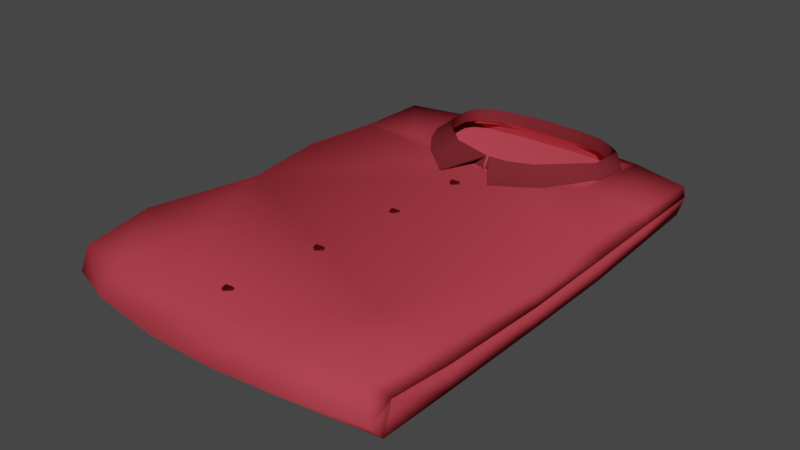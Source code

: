 # Source: shirt.blend  (saved by Blender 3.4.6; exported with 4.5.12 LTS)
import bpy
from mathutils import Matrix  # noqa: F401  (used for matrix-valued properties, if any)

bpy.ops.wm.read_factory_settings(use_empty=True)
scene = bpy.context.scene
scene.name = 'Scene'

# ---- collections
col_collection = bpy.data.collections.new('Collection'); scene.collection.children.link(col_collection)

# ---- materials (node trees are filled in below, after node groups)
mat_red_chamise = bpy.data.materials.new('red_chamise')
mat_red_chamise.use_transparent_shadow = False
mat_red_chamise.diffuse_color = (0.4692, 0.04963, 0.06756, 1.0)
mat_red_chamise.roughness = 1.0
mat_red_chamise_dark = bpy.data.materials.new('red_chamise-dark')
mat_red_chamise_dark.use_transparent_shadow = False
mat_red_chamise_dark.diffuse_color = (0.1789, 0.02171, 0.02877, 1.0)
mat_red_chamise_dark.roughness = 1.0
mat_dark_red_button = bpy.data.materials.new('dark-red-button')
mat_dark_red_button.use_transparent_shadow = False
mat_dark_red_button.diffuse_color = (0.0788, 0.00386, 0.002454, 1.0)
mat_dark_red_button.roughness = 0.69

# ---- material node trees
mat_red_chamise.use_nodes = True; mat_red_chamise.node_tree.nodes.clear()
_N = mat_red_chamise.node_tree.nodes; _L = mat_red_chamise.node_tree.links
n0 = _N.new('ShaderNodeBsdfPrincipled'); n0.name = 'Principled BSDF'; n0.location = (0, 300)
n0.distribution = 'GGX'
n0.subsurface_method = 'RANDOM_WALK_SKIN'
n0.inputs[0].default_value = (0.4692, 0.04963, 0.06756, 1.0)
n0.inputs[2].default_value = 1.0
n0.inputs[3].default_value = 1.0
n0.inputs[13].default_value = 0.0
n0.inputs[27].default_value = (0.0, 0.0, 0.0, 1.0)
n0.inputs[28].default_value = 1.0
n1 = _N.new('ShaderNodeOutputMaterial'); n1.name = 'Material Output'; n1.location = (280, 300)
_L.new(n0.outputs[0], n1.inputs[0])
n1.is_active_output = True
mat_red_chamise_dark.use_nodes = True; mat_red_chamise_dark.node_tree.nodes.clear()
_N = mat_red_chamise_dark.node_tree.nodes; _L = mat_red_chamise_dark.node_tree.links
n0 = _N.new('ShaderNodeBsdfPrincipled'); n0.name = 'Principled BSDF'; n0.location = (0, 300)
n0.distribution = 'GGX'
n0.subsurface_method = 'RANDOM_WALK_SKIN'
n0.inputs[0].default_value = (0.1789, 0.02171, 0.02877, 1.0)
n0.inputs[2].default_value = 1.0
n0.inputs[3].default_value = 1.0
n0.inputs[13].default_value = 0.0
n0.inputs[27].default_value = (0.0, 0.0, 0.0, 1.0)
n0.inputs[28].default_value = 1.0
n1 = _N.new('ShaderNodeOutputMaterial'); n1.name = 'Material Output'; n1.location = (280, 300)
_L.new(n0.outputs[0], n1.inputs[0])
n1.is_active_output = True
mat_dark_red_button.use_nodes = True; mat_dark_red_button.node_tree.nodes.clear()
_N = mat_dark_red_button.node_tree.nodes; _L = mat_dark_red_button.node_tree.links
n0 = _N.new('ShaderNodeBsdfPrincipled'); n0.name = 'Principled BSDF'; n0.location = (0, 300)
n0.distribution = 'GGX'
n0.subsurface_method = 'RANDOM_WALK_SKIN'
n0.inputs[0].default_value = (0.0788, 0.00386, 0.002454, 1.0)
n0.inputs[2].default_value = 0.69
n0.inputs[3].default_value = 1.0
n0.inputs[27].default_value = (0.0, 0.0, 0.0, 1.0)
n0.inputs[28].default_value = 1.0
n1 = _N.new('ShaderNodeOutputMaterial'); n1.name = 'Material Output'; n1.location = (280, 300)
_L.new(n0.outputs[0], n1.inputs[0])
n1.is_active_output = True

# ---- world
world_world = bpy.data.worlds.new('World'); scene.world = world_world
world_world.use_nodes = True; world_world.node_tree.nodes.clear()
_N = world_world.node_tree.nodes; _L = world_world.node_tree.links
n0 = _N.new('ShaderNodeOutputWorld'); n0.name = 'World Output'; n0.location = (300, 300)
n1 = _N.new('ShaderNodeBackground'); n1.name = 'Background'; n1.location = (10, 300)
n1.inputs[0].default_value = (0.05088, 0.05088, 0.05088, 1.0)
_L.new(n1.outputs[0], n0.inputs[0])
n0.is_active_output = True
world_world.color = (0.05088, 0.05088, 0.05088)
world_world.use_sun_shadow = False
world_world.sun_shadow_jitter_overblur = 0.0

# ---- meshes
me_chemise_cube = bpy.data.meshes.new('chemise_Cube')
me_chemise_cube.from_pydata([(11.72, -0.04338, -16.41), (11.88, 2.136, -16.67), (-12.45, 2.252, -16.62), (-12.28, -0.05422, -18.35), (12.0, 1.334, -16.92), (12.2, 1.556, -16.27), (-12.5, 1.631, -17.34), (-12.17, 1.599, -17.84), (7.5, 0.1657, -18.49), (2.5, 0.162, -18.5), (-2.342, 0.06966, -18.29), (-7.5, 0.1659, -18.5), (7.5, 2.205, -17.8), (2.496, 2.205, -18.2), (-2.336, 2.224, -18.08), (-7.5, 2.205, -17.8), (7.5, 1.423, -18.36), (2.5, 1.391, -18.36), (-2.5, 1.408, -18.37), (-7.5, 1.423, -18.37), (7.5, 1.552, -17.86), (2.5, 1.553, -18.29), (-2.5, 1.568, -18.29), (-7.5, 1.552, -17.86), (12.19, 0.2155, -10.76), (12.47, 0.1891, -4.366), (12.5, 0.1781, 2.768), (12.5, 0.2155, 10.9), (-11.94, 1.94, 15.14), (11.99, 3.191, 10.86), (12.5, 2.835, 2.619), (11.51, 2.843, -4.512), (12.01, 2.831, -10.71), (-12.14, 2.519, -10.57), (-12.42, 2.815, -4.526), (-11.61, 2.683, 2.082), (-12.31, 3.339, 11.02), (-11.94, 1.707, 15.25), (-12.41, 0.1449, 10.84), (-12.48, 0.1655, 2.758), (-11.72, -0.03677, -4.516), (-11.97, 0.08725, -10.58), (12.5, 1.76, -10.45), (12.5, 1.571, -4.451), (12.5, 1.458, 2.639), (12.5, 1.806, 10.92), (-11.99, 1.635, 15.17), (12.5, 1.974, 10.99), (12.5, 1.598, 2.677), (12.5, 1.732, -4.412), (12.5, 1.905, -10.41), (-12.5, 1.725, -10.43), (-12.5, 1.596, -4.429), (-12.5, 1.689, 2.684), (-12.5, 1.997, 10.99), (12.13, 1.641, 15.41), (-12.5, 1.832, 10.92), (-12.5, 1.526, 2.643), (-12.5, 1.45, -4.468), (-12.5, 1.592, -10.47), (7.5, 2.831, -10.48), (7.5, 3.351, 11.04), (12.1, 1.708, 15.51), (2.798, 2.831, -8.418), (12.05, 1.95, 15.38), (-2.5, 2.831, -8.75), (-11.76, 2.918, 16.19), (-7.5, 2.831, -10.48), (-7.5, 3.351, 11.04), (-11.81, 1.319, 16.86), (-12.15, 0.3591, 16.19), (12.42, 0.2104, 16.41), (12.26, 1.25, 17.27), (11.33, 3.045, 16.22), (7.399, 0.3536, 16.85), (7.549, 1.914, 18.85), (7.509, 3.748, 17.36), (2.575, 0.593, 17.25), (2.5, 1.439, 18.91), (2.529, 3.583, 17.14), (-2.755, 0.2189, 17.73), (-2.5, 1.439, 18.91), (-2.5, 3.66, 17.37), (-7.438, 0.4129, 16.94), (-7.369, 1.964, 18.66), (-7.422, 3.75, 17.04), (7.513, 2.02, 16.17), (7.518, 1.703, 16.37), (7.515, 1.544, 16.15), (2.5, 2.046, 16.33), (2.5, 1.95, 16.1), (-2.5, 2.087, 16.32), (-2.5, 1.986, 16.1), (-7.465, 2.039, 16.12), (-7.452, 1.726, 16.3), (-7.459, 1.566, 16.09), (3.606, 2.791, -9.733), (2.529, 2.484, -17.82), (-3.229, 2.806, -9.919), (-2.352, 2.497, -17.85), (-3.334, 2.805, -9.925), (-5.261, 2.763, -11.69), (2.411, 2.482, -17.84), (-0.06217, 2.479, -17.99), (1.817, 2.796, -9.039), (0.05889, 2.815, -8.905), (-6.323, 2.71, -13.24), (-6.524, 2.649, -15.6), (-6.032, 2.572, -16.64), (-4.631, 2.52, -17.42), (-2.535, 2.497, -17.84), (4.507, 2.514, -17.42), (5.907, 2.573, -16.64), (6.884, 2.651, -15.77), (6.9, 2.712, -12.98), (5.524, 2.764, -11.59), (0.08255, 0.1159, -18.4), (0.08369, 2.214, -18.14), (0.003645, 1.399, -18.36), (0.003635, 1.561, -18.29), (0.1529, 2.831, -8.584), (-0.08583, 0.4062, 17.49), (0.003642, 1.439, 18.91), (0.01834, 3.622, 17.26), (3.529, 3.659, -10.1), (2.456, 3.396, -18.08), (-3.162, 3.672, -10.29), (-2.287, 3.409, -18.11), (-3.264, 3.672, -10.3), (-5.131, 3.634, -12.05), (2.34, 3.395, -18.1), (-0.06217, 3.393, -18.24), (1.747, 3.663, -9.41), (0.05889, 3.68, -9.279), (-6.154, 3.589, -13.58), (-6.34, 3.537, -15.93), (-5.862, 3.471, -16.93), (-4.501, 3.428, -17.69), (-2.465, 3.409, -18.1), (4.377, 3.422, -17.69), (5.738, 3.472, -16.93), (6.7, 3.538, -16.09), (6.73, 3.591, -13.32), (5.394, 3.635, -11.95), (5.348, 2.835, -9.013), (2.755, 2.216, -18.16), (-4.234, 2.853, -8.608), (-2.523, 2.412, -18.32), (-4.997, 2.851, -9.307), (-6.345, 2.795, -11.14), (2.626, 2.214, -18.19), (-0.06217, 2.186, -18.4), (3.881, 2.842, -7.882), (-2.048, 2.866, -6.653), (-7.187, 2.721, -12.85), (-7.087, 2.636, -15.52), (-6.552, 2.525, -16.64), (-4.973, 2.449, -17.68), (-2.919, 2.412, -18.27), (4.929, 2.283, -17.78), (6.428, 2.526, -16.64), (7.447, 2.638, -15.69), (7.42, 2.723, -12.83), (6.447, 2.796, -10.85), (0.2785, 3.678, -9.292), (0.1833, 2.814, -8.912), (2.023, 2.864, -6.704), (3.561, 2.791, -9.784), (2.498, 2.484, -17.76), (-3.184, 2.806, -9.967), (-2.318, 2.497, -17.8), (-3.287, 2.805, -9.974), (-5.188, 2.763, -11.72), (2.381, 2.482, -17.78), (-0.05883, 2.479, -17.93), (1.795, 2.796, -9.1), (0.06061, 2.815, -8.967), (-6.237, 2.71, -13.25), (-6.434, 2.649, -15.58), (-5.949, 2.572, -16.6), (-4.567, 2.52, -17.37), (-2.499, 2.497, -17.79), (4.449, 2.514, -17.37), (5.831, 2.573, -16.6), (6.794, 2.651, -15.74), (6.81, 2.712, -12.99), (5.452, 2.764, -11.62), (3.484, 3.659, -10.15), (2.425, 3.396, -18.02), (-3.117, 3.672, -10.33), (-2.254, 3.409, -18.05), (-3.217, 3.672, -10.34), (-5.06, 3.634, -12.07), (2.311, 3.395, -18.04), (-0.05883, 3.393, -18.18), (1.726, 3.663, -9.465), (0.06061, 3.68, -9.337), (-6.069, 3.589, -13.58), (-6.253, 3.537, -15.89), (-5.781, 3.471, -16.89), (-4.439, 3.428, -17.63), (-2.429, 3.409, -18.04), (4.321, 3.422, -17.63), (5.664, 3.472, -16.89), (6.613, 3.538, -16.06), (6.643, 3.591, -13.32), (5.324, 3.635, -11.98), (0.2773, 3.678, -9.35), (0.1834, 2.814, -8.974), (0.08311, 2.214, -17.99), (-2.336, 2.632, -17.71), (2.512, 2.619, -17.67), (-12.41, 1.596, -4.283), (-12.41, 1.725, -10.28), (12.41, 1.905, -10.26), (12.41, 1.732, -4.266), (-12.33, 2.815, -4.38), (-12.06, 2.519, -10.42), (11.92, 2.831, -10.56), (11.43, 2.843, -4.365), (-7.448, 1.552, -17.72), (-2.483, 1.274, -18.14), (2.483, 1.259, -18.14), (7.448, 1.552, -17.72), (-7.448, 2.205, -17.65), (-2.32, 2.224, -17.93), (2.479, 2.205, -18.05), (7.448, 2.205, -17.65), (-12.41, 1.631, -17.19), (12.12, 1.556, -16.13), (-12.36, 2.252, -16.47), (11.8, 2.136, -16.52), (0.00361, 1.267, -18.14), (-6.293, 2.693, -16.41), (-6.277, 2.285, -16.63), (-4.502, 2.257, -17.62), (-4.518, 2.666, -17.39), (6.551, 2.619, -16.15), (6.518, 2.205, -16.31), (4.434, 2.619, -17.44), (4.401, 2.205, -17.71), (3.529, 3.577, -10.1), (2.456, 3.314, -18.08), (-3.162, 3.59, -10.29), (-2.287, 3.327, -18.11), (-3.264, 3.589, -10.3), (-5.131, 3.552, -12.05), (2.34, 3.313, -18.1), (-0.06217, 3.311, -18.24), (1.747, 3.581, -9.41), (0.05889, 3.598, -9.279), (-6.154, 3.507, -13.58), (-6.34, 3.455, -15.93), (-5.862, 3.389, -16.93), (-4.501, 3.346, -17.69), (-2.465, 3.327, -18.1), (4.377, 3.34, -17.69), (5.738, 3.39, -16.93), (6.7, 3.456, -16.09), (6.73, 3.509, -13.32), (5.394, 3.553, -11.95), (5.348, 2.753, -9.013), (2.755, 2.134, -18.16), (-4.234, 2.771, -8.608), (-2.523, 2.33, -18.32), (-4.997, 2.769, -9.307), (-6.345, 2.713, -11.14), (2.626, 2.132, -18.19), (-0.06217, 2.104, -18.4), (3.881, 2.76, -7.882), (-2.048, 2.784, -6.653), (-7.187, 2.639, -12.85), (-7.087, 2.554, -15.52), (-6.552, 2.443, -16.64), (-4.973, 2.367, -17.68), (-2.919, 2.33, -18.27), (4.929, 2.201, -17.78), (6.428, 2.444, -16.64), (7.447, 2.555, -15.69), (7.42, 2.641, -12.83), (6.447, 2.714, -10.85), (0.2785, 3.596, -9.292), (2.023, 2.782, -6.704), (-0.2048, 2.892, 0.1325), (0.1614, 3.009, 0.3809), (0.1915, 2.879, 0.5286), (-0.05312, 2.993, 0.8984), (-0.2048, 2.867, 0.9247), (-0.3564, 2.993, 0.8984), (-0.6011, 2.879, 0.5286), (-0.5709, 3.009, 0.3809), (-0.2048, 3.114, 7.303), (0.1614, 3.256, 7.538), (0.1915, 3.143, 7.698), (-0.05312, 3.294, 8.054), (-0.2048, 3.171, 8.093), (-0.3564, 3.294, 8.054), (-0.6011, 3.143, 7.698), (-0.5709, 3.256, 7.538), (-0.3262, 3.478, 14.57), (0.03994, 3.619, 14.8), (0.07011, 3.506, 14.96), (-0.1745, 3.657, 15.32), (-0.3262, 3.534, 15.36), (-0.4778, 3.657, 15.32), (-0.7225, 3.506, 14.96), (-0.6923, 3.619, 14.8), (0.03805, 2.837, -6.029), (0.4042, 2.962, -5.784), (0.4343, 2.837, -5.633), (0.1897, 2.962, -5.267), (0.03805, 2.837, -5.236), (-0.1136, 2.962, -5.267), (-0.3582, 2.837, -5.633), (-0.3281, 2.962, -5.784)], [], [(67, 15, 2, 33), (32, 50, 5, 1), (15, 23, 6, 2), (41, 59, 7, 3), (19, 11, 3, 7), (32, 1, 12, 60), (99, 103, 102, 97, 13, 117, 14), (89, 91, 94, 93, 86, 87), (1, 5, 20, 12), (12, 20, 21, 13), (117, 119, 22, 14), (14, 22, 23, 15), (4, 0, 8, 16), (16, 8, 9, 17), (118, 116, 10, 18), (18, 10, 11, 19), (52, 51, 6, 23, 22, 119, 21, 20, 5, 50, 49, 48, 47, 64, 86, 93, 28, 54, 53), (289, 290, 283), (63, 120, 65, 67, 33, 34, 35, 36, 68, 85, 82, 123, 79, 76, 61, 29, 30, 31, 32, 60), (72, 73, 76, 75), (73, 64, 47, 29), (0, 4, 42, 24), (24, 42, 43, 25), (25, 43, 44, 26), (26, 44, 45, 27), (71, 72, 75, 74), (70, 46, 56, 38), (29, 47, 48, 30), (30, 48, 49, 31), (31, 49, 50, 32), (2, 6, 51, 33), (33, 51, 52, 34), (34, 52, 53, 35), (35, 53, 54, 36), (73, 29, 61, 76), (38, 56, 57, 39), (39, 57, 58, 40), (40, 58, 59, 41), (69, 37, 46, 70), (66, 28, 37, 69), (284, 286, 285), (80, 83, 70, 38, 39, 40, 41, 3, 11, 10, 116, 9, 8, 0, 24, 25, 26, 27, 71, 74, 77, 121), (36, 54, 28, 66), (287, 288, 289), (72, 62, 64, 73), (90, 88, 55, 45, 44, 43, 42, 4, 16, 17, 118, 18, 19, 7, 59, 58, 57, 56, 46, 95, 92), (71, 55, 62, 72), (27, 45, 55, 71), (90, 92, 91, 89), (94, 37, 28, 93), (95, 46, 37, 94), (85, 68, 36, 66), (121, 122, 81, 80), (79, 123, 82, 85, 84, 81, 122, 78, 75, 76), (84, 69, 70, 83, 80, 81), (55, 88, 87, 62), (62, 87, 86, 64), (88, 90, 89, 87), (92, 95, 94, 91), (84, 85, 66, 69), (120, 63, 104, 165), (65, 98, 100, 101, 106, 107, 108, 109, 110, 99, 14, 15, 67), (60, 12, 13, 97, 111, 112, 113, 114, 115, 96, 63), (13, 21, 119, 117), (17, 9, 116, 118), (63, 96, 104), (65, 120, 105, 98), (226, 209, 232, 222), (217, 216, 212, 213), (230, 217, 213, 228), (219, 218, 214, 215), (225, 224, 220, 221), (209, 225, 221, 232), (227, 226, 222, 223), (231, 227, 223, 229), (224, 230, 228, 220), (218, 231, 229, 214), (209, 226, 211, 210, 225), (235, 236, 233, 234), (225, 210, 236, 235), (239, 240, 238, 237), (211, 226, 240, 239), (96, 115, 143, 124), (102, 103, 131, 130), (98, 105, 133, 126), (112, 111, 139, 140), (109, 108, 136, 137), (113, 112, 140, 141), (110, 109, 137, 138), (106, 101, 129, 134), (103, 99, 127, 131), (100, 98, 126, 128), (114, 113, 141, 142), (99, 110, 138, 127), (107, 106, 134, 135), (104, 96, 124, 132), (101, 100, 128, 129), (115, 114, 142, 143), (97, 102, 130, 125), (111, 97, 125, 139), (108, 107, 135, 136), (141, 161, 160, 140), (138, 158, 157, 137), (129, 149, 148, 128), (134, 154, 149, 129), (131, 151, 147, 127), (142, 162, 161, 141), (127, 147, 158, 138), (135, 155, 154, 134), (132, 152, 144, 124), (143, 163, 162, 142), (128, 148, 146, 126), (164, 166, 152, 132), (125, 145, 150, 130), (139, 159, 145, 125), (136, 156, 155, 135), (124, 144, 163, 143), (137, 157, 156, 136), (126, 146, 153, 133), (130, 150, 151, 131), (140, 160, 159, 139), (165, 104, 132, 164), (167, 187, 206, 186), (173, 193, 194, 174), (169, 189, 196, 176), (183, 203, 202, 182), (180, 200, 199, 179), (184, 204, 203, 183), (181, 201, 200, 180), (177, 197, 192, 172), (174, 194, 190, 170), (171, 191, 189, 169), (185, 205, 204, 184), (170, 190, 201, 181), (178, 198, 197, 177), (175, 195, 187, 167), (172, 192, 191, 171), (186, 206, 205, 185), (168, 188, 193, 173), (182, 202, 188, 168), (179, 199, 198, 178), (208, 207, 195, 175), (258, 257, 277, 278), (255, 254, 274, 275), (246, 245, 265, 266), (251, 246, 266, 271), (248, 244, 264, 268), (259, 258, 278, 279), (244, 255, 275, 264), (252, 251, 271, 272), (249, 241, 261, 269), (260, 259, 279, 280), (245, 243, 263, 265), (281, 249, 269, 282), (242, 247, 267, 262), (256, 242, 262, 276), (253, 252, 272, 273), (241, 260, 280, 261), (254, 253, 273, 274), (243, 250, 270, 263), (247, 248, 268, 267), (257, 256, 276, 277), (290, 284, 283), (285, 286, 287), (292, 294, 293), (286, 288, 287), (288, 290, 289), (290, 288, 286, 284), (295, 296, 297), (297, 298, 291), (283, 285, 287, 289), (283, 284, 285), (298, 292, 291), (293, 294, 295), (300, 302, 301), (294, 296, 295), (296, 298, 297), (298, 296, 294, 292), (303, 304, 305), (305, 306, 299), (291, 293, 295, 297), (291, 292, 293), (306, 300, 299), (301, 302, 303), (308, 310, 309), (302, 304, 303), (304, 306, 305), (306, 304, 302, 300), (311, 312, 313), (313, 314, 307), (299, 301, 303, 305), (299, 300, 301), (314, 308, 307), (309, 310, 311), (78, 122, 121, 77, 74, 75), (310, 312, 311), (312, 314, 313), (314, 312, 310, 308), (307, 309, 311, 313), (307, 308, 309)])
me_chemise_cube.polygons.foreach_set('use_smooth', [1, 1, 1, 1, 1, 1, 1, 1, 1, 1, 1, 1, 1, 1, 1, 1, 1, 0, 1, 1, 1, 1, 1, 1, 1, 1, 1, 1, 1, 1, 1, 1, 1, 1, 1, 1, 1, 1, 1, 1, 0, 1, 1, 0, 1, 1, 1, 1, 1, 1, 1, 1, 1, 1, 1, 1, 1, 1, 1, 1, 1, 1, 1, 1, 1, 1, 1, 1, 1, 1, 1, 1, 1, 1, 1, 1, 1, 1, 1, 1, 1, 1, 1, 1, 1, 1, 1, 1, 1, 1, 1, 1, 1, 1, 1, 1, 1, 1, 1, 1, 1, 1, 1, 1, 1, 1, 1, 1, 1, 1, 1, 1, 1, 1, 1, 1, 1, 1, 1, 1, 1, 1, 1, 1, 1, 1, 1, 1, 1, 1, 1, 1, 1, 1, 1, 1, 1, 1, 1, 1, 1, 1, 1, 1, 1, 1, 1, 1, 1, 1, 1, 1, 1, 1, 1, 1, 1, 1, 1, 1, 1, 1, 0, 0, 0, 0, 0, 0, 0, 0, 0, 0, 0, 0, 0, 0, 0, 0, 0, 0, 0, 0, 0, 0, 0, 0, 0, 0, 0, 0, 0, 0, 0, 0, 1, 0, 0, 0, 0, 0])
me_chemise_cube.polygons.foreach_set('material_index', [0, 0, 0, 0, 0, 0, 0, 0, 0, 0, 0, 0, 0, 0, 0, 0, 0, 2, 0, 0, 0, 0, 0, 0, 0, 0, 0, 0, 0, 0, 0, 0, 0, 0, 0, 0, 0, 0, 0, 0, 2, 0, 0, 2, 0, 0, 0, 0, 0, 0, 0, 0, 0, 0, 0, 0, 0, 0, 0, 0, 0, 0, 0, 0, 0, 0, 0, 0, 0, 0, 0, 0, 0, 0, 0, 0, 0, 0, 0, 0, 0, 0, 1, 1, 1, 1, 1, 1, 1, 1, 1, 1, 1, 1, 1, 1, 1, 1, 1, 1, 1, 1, 1, 1, 1, 1, 1, 1, 1, 1, 1, 1, 1, 1, 1, 1, 1, 1, 1, 1, 1, 1, 1, 1, 1, 1, 1, 1, 1, 1, 1, 1, 1, 1, 1, 1, 1, 1, 1, 1, 1, 1, 1, 1, 1, 1, 1, 1, 1, 1, 1, 1, 1, 1, 1, 1, 1, 1, 1, 1, 1, 1, 2, 2, 2, 2, 2, 2, 2, 2, 2, 2, 2, 2, 2, 2, 2, 2, 2, 2, 2, 2, 2, 2, 2, 2, 2, 2, 2, 2, 2, 2, 2, 2, 0, 2, 2, 2, 2, 2])
_uv = me_chemise_cube.uv_layers.new(name='UVMap')
_uv.uv.foreach_set('vector', [0.2, 0.7857, 0.2, 0.9812, 0.001993, 0.9497, 0.01443, 0.7879, 0.9802, 0.7917, 1.0, 0.7837, 0.988, 0.9404, 0.9753, 0.951, 0.2, 0.9812, 0.2, 0.9829, 0.0, 0.9689, 0.001993, 0.9497, 0.02103, 0.7883, 2.409e-07, 0.7853, 0.01311, 0.9823, 0.008981, 0.996, 0.2, 0.9964, 0.2, 1.0, 0.008981, 0.996, 0.01311, 0.9823, 0.9802, 0.7917, 0.9753, 0.951, 0.8, 0.9812, 0.8, 0.7857, 0.4059, 0.9827, 0.4975, 0.9863, 0.5964, 0.9824, 0.6012, 0.9817, 0.5999, 0.9918, 0.5033, 0.9903, 0.4066, 0.9887, 0.6, 0.06888, 0.4, 0.06902, 0.2019, 0.06958, 0.2014, 0.07442, 0.8005, 0.07303, 0.8007, 0.06768, 0.9753, 0.951, 0.988, 0.9404, 0.8, 0.9829, 0.8, 0.9812, 0.8, 0.9812, 0.8, 0.9829, 0.6, 0.9943, 0.5999, 0.9918, 0.5033, 0.9903, 0.5001, 0.9943, 0.4, 0.9944, 0.4066, 0.9887, 0.4066, 0.9887, 0.4, 0.9944, 0.2, 0.9829, 0.2, 0.9812, 0.9801, 0.9578, 0.9687, 0.9442, 0.8, 0.9997, 0.8, 0.9963, 0.8, 0.9963, 0.8, 0.9997, 0.6, 1.0, 0.6, 0.9963, 0.5001, 0.9963, 0.5033, 0.9972, 0.4063, 0.9944, 0.4, 0.9964, 0.4, 0.9964, 0.4063, 0.9944, 0.2, 1.0, 0.2, 0.9964, 0.0, 0.6238, 0.0, 0.7842, 0.0, 0.9689, 0.2, 0.9829, 0.4, 0.9944, 0.5001, 0.9943, 0.6, 0.9943, 0.8, 0.9829, 0.988, 0.9404, 1.0, 0.7837, 1.0, 0.6234, 1.0, 0.4338, 1.0, 0.2117, 0.9821, 0.09426, 0.8005, 0.07303, 0.2014, 0.07442, 0.02259, 0.1006, 0.0, 0.2117, 0.0, 0.4337, 0.476, 0.4913, 0.4772, 0.4952, 0.4918, 0.5019, 0.6119, 0.7305, 0.5061, 0.7349, 0.4, 0.7393, 0.2, 0.7857, 0.01443, 0.7879, 0.003191, 0.6264, 0.03559, 0.4498, 0.007746, 0.2109, 0.2, 0.2103, 0.2031, 0.04992, 0.4, 0.04099, 0.5007, 0.04409, 0.6012, 0.04717, 0.8004, 0.04129, 0.8, 0.2103, 0.9795, 0.2151, 1.0, 0.4354, 0.9603, 0.626, 0.9802, 0.7917, 0.8, 0.7857, 0.9906, 0.04376, 0.9533, 0.07176, 0.8004, 0.04129, 0.8019, 0.001439, 0.9533, 0.07176, 0.9821, 0.09426, 1.0, 0.2117, 0.9795, 0.2151, 0.9687, 0.9442, 0.9801, 0.9578, 1.0, 0.7848, 0.9876, 0.793, 0.9876, 0.793, 1.0, 0.7848, 1.0, 0.6244, 0.9987, 0.6221, 0.9987, 0.6221, 1.0, 0.6244, 1.0, 0.4349, 1.0, 0.4314, 1.0, 0.4314, 1.0, 0.4349, 1.0, 0.2134, 1.0, 0.2141, 0.9966, 0.06685, 0.9906, 0.04376, 0.8019, 0.001439, 0.7959, 0.05487, 0.01396, 0.07267, 0.02043, 0.09998, 0.0, 0.2135, 0.003741, 0.2156, 0.9795, 0.2151, 1.0, 0.2117, 1.0, 0.4338, 1.0, 0.4354, 1.0, 0.4354, 1.0, 0.4338, 1.0, 0.6234, 0.9603, 0.626, 0.9603, 0.626, 1.0, 0.6234, 1.0, 0.7837, 0.9802, 0.7917, 0.001993, 0.9497, 0.0, 0.9689, 0.0, 0.7842, 0.01443, 0.7879, 0.01443, 0.7879, 0.0, 0.7842, 0.0, 0.6238, 0.003191, 0.6264, 0.003191, 0.6264, 0.0, 0.6238, 0.0, 0.4337, 0.03559, 0.4498, 0.03559, 0.4498, 0.0, 0.4337, 0.0, 0.2117, 0.007746, 0.2109, 0.9533, 0.07176, 0.9795, 0.2151, 0.8, 0.2103, 0.8004, 0.04129, 0.003741, 0.2156, 0.0, 0.2135, 0.0, 0.4348, 0.0008637, 0.4317, 0.0008637, 0.4317, 0.0, 0.4348, 2.409e-07, 0.6248, 0.03127, 0.6261, 0.03127, 0.6261, 2.409e-07, 0.6248, 2.409e-07, 0.7853, 0.02103, 0.7883, 0.02764, 0.05478, 0.02239, 0.09783, 0.02043, 0.09998, 0.01396, 0.07267, 0.02973, 0.07266, 0.02259, 0.1006, 0.02239, 0.09783, 0.02764, 0.05478, 0.5065, 0.4952, 0.4979, 0.4814, 0.5077, 0.4913, 0.3898, 0.03145, 0.2025, 0.05264, 0.01396, 0.07267, 0.003741, 0.2156, 0.0008637, 0.4317, 0.03127, 0.6261, 0.02103, 0.7883, 0.008981, 0.996, 0.2, 1.0, 0.4063, 0.9944, 0.5033, 0.9972, 0.6, 1.0, 0.8, 0.9997, 0.9687, 0.9442, 0.9876, 0.793, 0.9987, 0.6221, 1.0, 0.4314, 1.0, 0.2141, 0.9966, 0.06685, 0.7959, 0.05487, 0.603, 0.04423, 0.4966, 0.03785, 0.007746, 0.2109, 0.0, 0.2117, 0.02259, 0.1006, 0.02973, 0.07266, 0.4918, 0.4807, 0.4857, 0.4814, 0.476, 0.4913, 0.9906, 0.04376, 0.9841, 0.0909, 0.9821, 0.09426, 0.9533, 0.07176, 0.6, 0.075, 0.8006, 0.07359, 0.9852, 0.09357, 1.0, 0.2134, 1.0, 0.4349, 1.0, 0.6244, 1.0, 0.7848, 0.9801, 0.9578, 0.8, 0.9963, 0.6, 0.9963, 0.5001, 0.9963, 0.4, 0.9964, 0.2, 0.9964, 0.01311, 0.9823, 2.409e-07, 0.7853, 2.409e-07, 0.6248, 0.0, 0.4348, 0.0, 0.2135, 0.02043, 0.09998, 0.2016, 0.07521, 0.4, 0.07512, 0.9966, 0.06685, 0.9852, 0.09357, 0.9841, 0.0909, 0.9906, 0.04376, 1.0, 0.2141, 1.0, 0.2134, 0.9852, 0.09357, 0.9966, 0.06685, 0.6, 0.075, 0.4, 0.07512, 0.4, 0.06902, 0.6, 0.06888, 0.2019, 0.06958, 0.02239, 0.09783, 0.02259, 0.1006, 0.2014, 0.07442, 0.2016, 0.07521, 0.02043, 0.09998, 0.02239, 0.09783, 0.2019, 0.06958, 0.2031, 0.04992, 0.2, 0.2103, 0.007746, 0.2109, 0.02973, 0.07266, 0.4966, 0.03785, 0.5001, 0.0, 0.4, 0.0, 0.3898, 0.03145, 0.6012, 0.04717, 0.5007, 0.04409, 0.4, 0.04099, 0.2031, 0.04992, 0.2052, 0.006556, 0.4, 0.0, 0.5001, 0.0, 0.6, 0.0, 0.8019, 0.001439, 0.8004, 0.04129, 0.2052, 0.006556, 0.02764, 0.05478, 0.01396, 0.07267, 0.2025, 0.05264, 0.3898, 0.03145, 0.4, 0.0, 0.9852, 0.09357, 0.8006, 0.07359, 0.8007, 0.06768, 0.9841, 0.0909, 0.9841, 0.0909, 0.8007, 0.06768, 0.8005, 0.07303, 0.9821, 0.09426, 0.8006, 0.07359, 0.6, 0.075, 0.6, 0.06888, 0.8007, 0.06768, 0.4, 0.07512, 0.2016, 0.07521, 0.2019, 0.06958, 0.4, 0.06902, 0.2052, 0.006556, 0.2031, 0.04992, 0.02973, 0.07266, 0.02764, 0.05478, 0.5061, 0.7349, 0.6119, 0.7305, 0.5727, 0.747, 0.5073, 0.7437, 0.4, 0.7393, 0.3708, 0.7706, 0.3666, 0.7707, 0.2896, 0.818, 0.2471, 0.8594, 0.2391, 0.9226, 0.2587, 0.9503, 0.3148, 0.9711, 0.3986, 0.9824, 0.4059, 0.9827, 0.4066, 0.9887, 0.2, 0.9812, 0.2, 0.7857, 0.8, 0.7857, 0.8, 0.9812, 0.5999, 0.9918, 0.6012, 0.9817, 0.6803, 0.971, 0.7363, 0.9503, 0.7753, 0.9271, 0.776, 0.8523, 0.7209, 0.8154, 0.6443, 0.7656, 0.6119, 0.7305, 0.5999, 0.9918, 0.6, 0.9943, 0.5001, 0.9943, 0.5033, 0.9903, 0.6, 0.9963, 0.6, 1.0, 0.5033, 0.9972, 0.5001, 0.9963, 0.6119, 0.7305, 0.6443, 0.7656, 0.5727, 0.747, 0.4, 0.7393, 0.5061, 0.7349, 0.5024, 0.7435, 0.3708, 0.7706, 0.5992, 0.9879, 0.5033, 0.9864, 0.5001, 0.9904, 0.5993, 0.9904, 0.01778, 0.784, 0.006615, 0.6225, 0.003446, 0.6199, 0.003446, 0.7803, 0.005425, 0.9458, 0.01778, 0.784, 0.003446, 0.7803, 0.003446, 0.9649, 0.9571, 0.6221, 0.9769, 0.7878, 0.9965, 0.7797, 0.9966, 0.6194, 0.4072, 0.9848, 0.2021, 0.9773, 0.2021, 0.979, 0.4007, 0.9905, 0.5033, 0.9864, 0.4072, 0.9848, 0.4007, 0.9905, 0.5001, 0.9904, 0.7979, 0.9773, 0.5992, 0.9879, 0.5993, 0.9904, 0.7979, 0.979, 0.9721, 0.9471, 0.7979, 0.9773, 0.7979, 0.979, 0.9846, 0.9365, 0.2021, 0.9773, 0.005425, 0.9458, 0.003446, 0.9649, 0.2021, 0.979, 0.9769, 0.7878, 0.9721, 0.9471, 0.9846, 0.9365, 0.9965, 0.7797, 0.5033, 0.9864, 0.5992, 0.9879, 0.6005, 0.9778, 0.4066, 0.9788, 0.4072, 0.9848, 0.3199, 0.9763, 0.3193, 0.9703, 0.2483, 0.944, 0.2489, 0.9501, 0.4072, 0.9848, 0.4066, 0.9788, 0.3193, 0.9703, 0.3199, 0.9763, 0.6774, 0.9715, 0.6761, 0.9789, 0.7607, 0.9413, 0.762, 0.9371, 0.6005, 0.9778, 0.5992, 0.9879, 0.6761, 0.9789, 0.6774, 0.9715, 0.6443, 0.7656, 0.7209, 0.8154, 0.7157, 0.825, 0.6412, 0.7755, 0.5964, 0.9824, 0.4975, 0.9863, 0.4975, 0.9931, 0.5936, 0.9893, 0.3708, 0.7706, 0.5024, 0.7435, 0.5024, 0.7535, 0.3735, 0.7805, 0.7363, 0.9503, 0.6803, 0.971, 0.6751, 0.9783, 0.7295, 0.9581, 0.3148, 0.9711, 0.2587, 0.9503, 0.2655, 0.9581, 0.32, 0.9783, 0.7753, 0.9271, 0.7363, 0.9503, 0.7295, 0.9581, 0.768, 0.9357, 0.3986, 0.9824, 0.3148, 0.9711, 0.32, 0.9783, 0.4014, 0.9893, 0.2471, 0.8594, 0.2896, 0.818, 0.2948, 0.8276, 0.2539, 0.8685, 0.4975, 0.9863, 0.4059, 0.9827, 0.4085, 0.9896, 0.4975, 0.9931, 0.3666, 0.7707, 0.3708, 0.7706, 0.3735, 0.7805, 0.3695, 0.7806, 0.776, 0.8523, 0.7753, 0.9271, 0.768, 0.9357, 0.7692, 0.8614, 0.4059, 0.9827, 0.3986, 0.9824, 0.4014, 0.9893, 0.4085, 0.9896, 0.2391, 0.9226, 0.2471, 0.8594, 0.2539, 0.8685, 0.2464, 0.9311, 0.5727, 0.747, 0.6443, 0.7656, 0.6412, 0.7755, 0.5699, 0.757, 0.2896, 0.818, 0.3666, 0.7707, 0.3695, 0.7806, 0.2948, 0.8276, 0.7209, 0.8154, 0.776, 0.8523, 0.7692, 0.8614, 0.7157, 0.825, 0.6012, 0.9817, 0.5964, 0.9824, 0.5936, 0.9893, 0.5982, 0.9886, 0.6803, 0.971, 0.6012, 0.9817, 0.5982, 0.9886, 0.6751, 0.9783, 0.2587, 0.9503, 0.2391, 0.9226, 0.2464, 0.9311, 0.2655, 0.9581, 0.768, 0.9357, 0.7979, 0.9248, 0.7571, 0.9503, 0.7295, 0.9581, 0.4014, 0.9893, 0.3833, 0.9938, 0.3011, 0.9781, 0.32, 0.9783, 0.2948, 0.8276, 0.2462, 0.8033, 0.3001, 0.7542, 0.3695, 0.7806, 0.2539, 0.8685, 0.2125, 0.8489, 0.2462, 0.8033, 0.2948, 0.8276, 0.4975, 0.9931, 0.4975, 0.9972, 0.3991, 0.9952, 0.4085, 0.9896, 0.7692, 0.8614, 0.7968, 0.8483, 0.7979, 0.9248, 0.768, 0.9357, 0.4085, 0.9896, 0.3991, 0.9952, 0.3833, 0.9938, 0.4014, 0.9893, 0.2464, 0.9311, 0.2165, 0.9202, 0.2125, 0.8489, 0.2539, 0.8685, 0.5699, 0.757, 0.6552, 0.7161, 0.7139, 0.7464, 0.6412, 0.7755, 0.7157, 0.825, 0.7579, 0.7954, 0.7968, 0.8483, 0.7692, 0.8614, 0.3695, 0.7806, 0.3001, 0.7542, 0.3306, 0.7355, 0.3735, 0.7805, 0.5111, 0.7538, 0.5809, 0.6846, 0.6552, 0.7161, 0.5699, 0.757, 0.5982, 0.9886, 0.6102, 0.9909, 0.605, 0.9916, 0.5936, 0.9893, 0.6751, 0.9783, 0.6972, 0.9807, 0.6102, 0.9909, 0.5982, 0.9886, 0.2655, 0.9581, 0.2379, 0.9503, 0.2165, 0.9202, 0.2464, 0.9311, 0.6412, 0.7755, 0.7139, 0.7464, 0.7579, 0.7954, 0.7157, 0.825, 0.32, 0.9783, 0.3011, 0.9781, 0.2379, 0.9503, 0.2655, 0.9581, 0.3735, 0.7805, 0.3306, 0.7355, 0.4181, 0.6833, 0.5024, 0.7535, 0.5936, 0.9893, 0.605, 0.9916, 0.4975, 0.9972, 0.4975, 0.9931, 0.7295, 0.9581, 0.7571, 0.9503, 0.6972, 0.9807, 0.6751, 0.9783, 0.5073, 0.7437, 0.5727, 0.747, 0.5699, 0.757, 0.5111, 0.7538, 0.6424, 0.767, 0.6394, 0.7767, 0.713, 0.8255, 0.7181, 0.8161, 0.5952, 0.9808, 0.5925, 0.9876, 0.4976, 0.9915, 0.4976, 0.9848, 0.3727, 0.7719, 0.3753, 0.7816, 0.5024, 0.755, 0.5024, 0.7451, 0.7332, 0.9492, 0.7265, 0.9569, 0.6728, 0.9768, 0.678, 0.9697, 0.3173, 0.9697, 0.3225, 0.9768, 0.2687, 0.9569, 0.262, 0.9492, 0.7718, 0.9263, 0.7645, 0.9348, 0.7265, 0.9569, 0.7332, 0.9492, 0.4001, 0.9809, 0.4028, 0.9877, 0.3225, 0.9768, 0.3173, 0.9697, 0.2505, 0.8595, 0.2572, 0.8685, 0.2976, 0.8281, 0.2925, 0.8186, 0.4976, 0.9848, 0.4976, 0.9915, 0.4099, 0.988, 0.4073, 0.9811, 0.3685, 0.772, 0.3713, 0.7818, 0.3753, 0.7816, 0.3727, 0.7719, 0.7724, 0.8525, 0.7657, 0.8615, 0.7645, 0.9348, 0.7718, 0.9263, 0.4073, 0.9811, 0.4099, 0.988, 0.4028, 0.9877, 0.4001, 0.9809, 0.2426, 0.9218, 0.2499, 0.9303, 0.2572, 0.8685, 0.2505, 0.8595, 0.5718, 0.7487, 0.569, 0.7584, 0.6394, 0.7767, 0.6424, 0.767, 0.2925, 0.8186, 0.2976, 0.8281, 0.3713, 0.7818, 0.3685, 0.772, 0.7181, 0.8161, 0.713, 0.8255, 0.7657, 0.8615, 0.7724, 0.8525, 0.5999, 0.9802, 0.597, 0.987, 0.5925, 0.9876, 0.5952, 0.9808, 0.678, 0.9697, 0.6728, 0.9768, 0.597, 0.987, 0.5999, 0.9802, 0.262, 0.9492, 0.2687, 0.9569, 0.2499, 0.9303, 0.2426, 0.9218, 0.5073, 0.7453, 0.5111, 0.7553, 0.569, 0.7584, 0.5718, 0.7487, 0.768, 0.9357, 0.7295, 0.9581, 0.7571, 0.9503, 0.7979, 0.9248, 0.4014, 0.9893, 0.32, 0.9783, 0.3011, 0.9781, 0.3833, 0.9938, 0.2948, 0.8276, 0.3695, 0.7806, 0.3001, 0.7542, 0.2462, 0.8033, 0.2539, 0.8685, 0.2948, 0.8276, 0.2462, 0.8033, 0.2125, 0.8489, 0.4975, 0.9931, 0.4085, 0.9896, 0.3991, 0.9952, 0.4975, 0.9972, 0.7692, 0.8614, 0.768, 0.9357, 0.7979, 0.9248, 0.7968, 0.8483, 0.4085, 0.9896, 0.4014, 0.9893, 0.3833, 0.9938, 0.3991, 0.9952, 0.2464, 0.9311, 0.2539, 0.8685, 0.2125, 0.8489, 0.2165, 0.9202, 0.5699, 0.757, 0.6412, 0.7755, 0.7139, 0.7464, 0.6552, 0.7161, 0.7157, 0.825, 0.7692, 0.8614, 0.7968, 0.8483, 0.7579, 0.7954, 0.3695, 0.7806, 0.3735, 0.7805, 0.3306, 0.7355, 0.3001, 0.7542, 0.5111, 0.7538, 0.5699, 0.757, 0.6552, 0.7161, 0.5809, 0.6846, 0.5982, 0.9886, 0.5936, 0.9893, 0.605, 0.9916, 0.6102, 0.9909, 0.6751, 0.9783, 0.5982, 0.9886, 0.6102, 0.9909, 0.6972, 0.9807, 0.2655, 0.9581, 0.2464, 0.9311, 0.2165, 0.9202, 0.2379, 0.9503, 0.6412, 0.7755, 0.7157, 0.825, 0.7579, 0.7954, 0.7139, 0.7464, 0.32, 0.9783, 0.2655, 0.9581, 0.2379, 0.9503, 0.3011, 0.9781, 0.3735, 0.7805, 0.5024, 0.7535, 0.4181, 0.6833, 0.3306, 0.7355, 0.5936, 0.9893, 0.4975, 0.9931, 0.4975, 0.9972, 0.605, 0.9916, 0.7295, 0.9581, 0.6751, 0.9783, 0.6972, 0.9807, 0.7571, 0.9503, 0.4772, 0.4952, 0.5065, 0.4952, 0.4918, 0.5019, 0.5077, 0.4913, 0.4979, 0.4814, 0.4918, 0.4807, 0.5065, 0.3039, 0.4979, 0.2901, 0.5077, 0.2996, 0.4979, 0.4814, 0.4857, 0.4814, 0.4918, 0.4807, 0.4857, 0.4814, 0.4772, 0.4952, 0.476, 0.4913, 0.4772, 0.4952, 0.4857, 0.4814, 0.4979, 0.4814, 0.5065, 0.4952, 0.4918, 0.289, 0.4857, 0.2901, 0.476, 0.2996, 0.476, 0.2996, 0.4772, 0.3039, 0.4918, 0.3102, 0.4918, 0.5019, 0.5077, 0.4913, 0.4918, 0.4807, 0.476, 0.4913, 0.4918, 0.5019, 0.5065, 0.4952, 0.5077, 0.4913, 0.4772, 0.3039, 0.5065, 0.3039, 0.4918, 0.3102, 0.5077, 0.2996, 0.4979, 0.2901, 0.4918, 0.289, 0.5016, 0.1097, 0.493, 0.09591, 0.5028, 0.1054, 0.4979, 0.2901, 0.4857, 0.2901, 0.4918, 0.289, 0.4857, 0.2901, 0.4772, 0.3039, 0.476, 0.2996, 0.4772, 0.3039, 0.4857, 0.2901, 0.4979, 0.2901, 0.5065, 0.3039, 0.487, 0.09486, 0.4809, 0.09591, 0.4711, 0.1054, 0.4711, 0.1054, 0.4723, 0.1097, 0.487, 0.116, 0.4918, 0.3102, 0.5077, 0.2996, 0.4918, 0.289, 0.476, 0.2996, 0.4918, 0.3102, 0.5065, 0.3039, 0.5077, 0.2996, 0.4723, 0.1097, 0.5016, 0.1097, 0.487, 0.116, 0.5028, 0.1054, 0.493, 0.09591, 0.487, 0.09486, 0.5162, 0.66, 0.5076, 0.6462, 0.5174, 0.656, 0.493, 0.09591, 0.4809, 0.09591, 0.487, 0.09486, 0.4809, 0.09591, 0.4723, 0.1097, 0.4711, 0.1054, 0.4723, 0.1097, 0.4809, 0.09591, 0.493, 0.09591, 0.5016, 0.1097, 0.5015, 0.6454, 0.4955, 0.6462, 0.4857, 0.656, 0.4857, 0.656, 0.4869, 0.66, 0.5015, 0.6666, 0.487, 0.116, 0.5028, 0.1054, 0.487, 0.09486, 0.4711, 0.1054, 0.487, 0.116, 0.5016, 0.1097, 0.5028, 0.1054, 0.4869, 0.66, 0.5162, 0.66, 0.5015, 0.6666, 0.5174, 0.656, 0.5076, 0.6462, 0.5015, 0.6454, 0.6, 0.0, 0.5001, 0.0, 0.4966, 0.03785, 0.603, 0.04423, 0.7959, 0.05487, 0.8019, 0.001439, 0.5076, 0.6462, 0.4955, 0.6462, 0.5015, 0.6454, 0.4955, 0.6462, 0.4869, 0.66, 0.4857, 0.656, 0.4869, 0.66, 0.4955, 0.6462, 0.5076, 0.6462, 0.5162, 0.66, 0.5015, 0.6666, 0.5174, 0.656, 0.5015, 0.6454, 0.4857, 0.656, 0.5015, 0.6666, 0.5162, 0.66, 0.5174, 0.656])
me_chemise_cube.materials.append(mat_red_chamise)
me_chemise_cube.materials.append(mat_red_chamise_dark)
me_chemise_cube.materials.append(mat_dark_red_button)
me_chemise_cube.update()
me_chemise_cube.normals_split_custom_set([tuple(v) for v in zip(*[iter([-0.038, 0.9974, -0.06159, -0.09298, 0.7885, -0.6079, -0.61, 0.7341, -0.2984, -0.616, 0.7871, -0.03183, 0.5, 0.8649, -0.04367, 0.8905, -0.4549, 0.0003577, 0.8091, -0.4544, -0.3727, 0.4794, 0.5694, -0.6678, -0.09298, 0.7885, -0.6079, -0.09291, -0.5831, -0.8071, -0.5214, -0.3802, -0.7639, -0.61, 0.7341, -0.2984, -0.5918, -0.8061, 0.002643, -0.7976, 0.6031, 0.01073, -0.6326, 0.5895, -0.5024, -0.5411, -0.5909, -0.5984, -0.01377, 0.7274, -0.686, -0.009764, -0.6508, -0.7592, -0.5411, -0.5909, -0.5984, -0.6326, 0.5895, -0.5024, 0.5, 0.8649, -0.04367, 0.4794, 0.5694, -0.6678, 0.1602, 0.6336, -0.7569, 0.02813, 0.9972, -0.06892, -0.0642, 0.3671, -0.928, -0.002767, 0.1947, -0.9808, 0.0733, 0.1975, -0.9776, 0.1579, 0.3914, -0.9066, 0.03907, 0.5393, -0.8412, -0.007706, 0.441, -0.8975, -0.03938, 0.5898, -0.8066, 0.0156, 0.2592, -0.9657, -0.007323, 0.2549, -0.9669, 0.09918, 0.2299, -0.9682, 0.09024, -0.8476, -0.5229, -0.06894, -0.862, -0.5022, -0.07611, 0.2326, -0.9696, 0.4794, 0.5694, -0.6678, 0.8091, -0.4544, -0.3727, 0.1335, -0.713, -0.6884, 0.1602, 0.6336, -0.7569, 0.1602, 0.6336, -0.7569, 0.1335, -0.713, -0.6884, 0.02943, -0.6548, -0.7552, 0.03907, 0.5393, -0.8412, -0.007706, 0.441, -0.8975, -0.007601, -0.6335, -0.7737, -0.03718, -0.6201, -0.7836, -0.03938, 0.5898, -0.8066, -0.03938, 0.5898, -0.8066, -0.03718, -0.6201, -0.7836, -0.09291, -0.5831, -0.8071, -0.09298, 0.7885, -0.6079, 0.6571, 0.5069, -0.5579, 0.5949, -0.7063, -0.3837, 0.132, -0.6795, -0.7217, 0.139, 0.6497, -0.7474, 0.139, 0.6497, -0.7474, 0.132, -0.6795, -0.7217, -0.003956, -0.6715, -0.741, -0.009669, 0.7229, -0.6909, -0.01529, 0.7025, -0.7115, -0.008381, -0.7024, -0.7117, -0.001691, -0.7249, -0.6888, 0.003452, 0.6965, -0.7176, 0.003452, 0.6965, -0.7176, -0.001691, -0.7249, -0.6888, -0.009764, -0.6508, -0.7592, -0.01377, 0.7274, -0.686, -0.8044, -0.5941, 0.002916, -0.7874, -0.6164, -0.007487, -0.5214, -0.3802, -0.7639, -0.09291, -0.5831, -0.8071, -0.03718, -0.6201, -0.7836, -0.007601, -0.6335, -0.7737, 0.02943, -0.6548, -0.7552, 0.1335, -0.713, -0.6884, 0.8091, -0.4544, -0.3727, 0.8905, -0.4549, 0.0003577, 0.8614, -0.5068, -0.03479, 0.7961, -0.6052, -3.995e-05, 0.8216, -0.5645, 0.07915, 0.9364, -0.2112, -0.2801, -0.06894, -0.862, -0.5022, 0.09024, -0.8476, -0.5229, -0.8541, -0.4863, -0.1846, -0.8084, -0.5872, 0.04202, -0.8394, -0.5435, 0.006546, -0.5823, -0.5489, -0.5997, -0.5823, -0.5489, -0.5997, -0.5823, -0.5489, -0.5997, 0.004585, 0.9995, -0.02988, 0.001599, 0.9997, -0.02421, -0.005863, 0.9997, -0.02574, -0.038, 0.9974, -0.06159, -0.616, 0.7871, -0.03183, -0.6067, 0.7949, 0.003191, -0.5274, 0.8496, -0.00838, -0.6313, 0.7756, 0.001708, -0.0185, 0.9988, -0.04529, -0.1155, 0.8936, 0.4338, 0.009302, 0.9022, 0.4312, 0.01029, 0.9067, 0.4217, -0.01429, 0.9155, 0.4021, 0.1029, 0.8955, 0.4331, 0.02823, 0.9987, -0.04327, 0.6025, 0.7979, 0.01703, 0.6167, 0.7867, -0.02858, 0.4687, 0.8833, -0.004007, 0.5, 0.8649, -0.04367, 0.02813, 0.9972, -0.06892, 0.7308, -0.0416, 0.6813, 0.5168, 0.7968, 0.313, 0.1029, 0.8955, 0.4331, 0.1402, -0.06156, 0.9882, 0.5168, 0.7968, 0.313, 0.9364, -0.2112, -0.2801, 0.8216, -0.5645, 0.07915, 0.6025, 0.7979, 0.01703, 0.5949, -0.7063, -0.3837, 0.6571, 0.5069, -0.5579, 0.7539, 0.6559, -0.03664, 0.65, -0.7595, -0.02642, 0.65, -0.7595, -0.02642, 0.7539, 0.6559, -0.03664, 0.7272, 0.6864, 0.006812, 0.689, -0.7247, -0.01082, 0.689, -0.7247, -0.01082, 0.7272, 0.6864, 0.006812, 0.7146, 0.6994, -0.01336, 0.7051, -0.7091, 0.0006392, 0.7051, -0.7091, 0.0006392, 0.7146, 0.6994, -0.01336, 0.6871, 0.7264, 0.01659, 0.725, -0.6883, 0.02278, 0.675, -0.6841, 0.2765, 0.7308, -0.0416, 0.6813, 0.1402, -0.06156, 0.9882, 0.01389, -0.9437, 0.3304, -0.6789, -0.6456, 0.3498, -0.7567, 0.6533, -0.02426, -0.7058, 0.7077, 0.03228, -0.7036, -0.7094, 0.04174, 0.6025, 0.7979, 0.01703, 0.8216, -0.5645, 0.07915, 0.7961, -0.6052, -3.995e-05, 0.6167, 0.7867, -0.02858, 0.6167, 0.7867, -0.02858, 0.7961, -0.6052, -3.995e-05, 0.8614, -0.5068, -0.03479, 0.4687, 0.8833, -0.004007, 0.4687, 0.8833, -0.004007, 0.8614, -0.5068, -0.03479, 0.8905, -0.4549, 0.0003577, 0.5, 0.8649, -0.04367, -0.61, 0.7341, -0.2984, -0.5214, -0.3802, -0.7639, -0.7874, -0.6164, -0.007487, -0.616, 0.7871, -0.03183, -0.616, 0.7871, -0.03183, -0.7874, -0.6164, -0.007487, -0.8044, -0.5941, 0.002916, -0.6067, 0.7949, 0.003191, -0.6067, 0.7949, 0.003191, -0.8044, -0.5941, 0.002916, -0.8394, -0.5435, 0.006546, -0.5274, 0.8496, -0.00838, -0.5274, 0.8496, -0.00838, -0.8394, -0.5435, 0.006546, -0.8084, -0.5872, 0.04202, -0.6313, 0.7756, 0.001708, 0.5168, 0.7968, 0.313, 0.6025, 0.7979, 0.01703, 0.02823, 0.9987, -0.04327, 0.1029, 0.8955, 0.4331, -0.7036, -0.7094, 0.04174, -0.7058, 0.7077, 0.03228, -0.7598, 0.6493, -0.03442, -0.6584, -0.7526, -0.00787, -0.6584, -0.7526, -0.00787, -0.7598, 0.6493, -0.03442, -0.8217, 0.5699, -0.003022, -0.536, -0.8441, -0.00953, -0.536, -0.8441, -0.00953, -0.8217, 0.5699, -0.003022, -0.7976, 0.6031, 0.01073, -0.5918, -0.8061, 0.002643, -0.6863, -0.05984, 0.7248, -0.7934, 0.3548, -0.4946, -0.7567, 0.6533, -0.02426, -0.6789, -0.6456, 0.3498, -0.639, 0.6776, 0.3642, -0.8541, -0.4863, -0.1846, -0.7934, 0.3548, -0.4946, -0.6863, -0.05984, 0.7248, 0.7608, 0.5572, 0.3327, 0.7608, 0.5572, 0.3327, 0.7608, 0.5572, 0.3327, -0.0151, -0.9214, 0.3883, -0.08085, -0.913, 0.3999, -0.6789, -0.6456, 0.3498, -0.7036, -0.7094, 0.04174, -0.6584, -0.7526, -0.00787, -0.536, -0.8441, -0.00953, -0.5918, -0.8061, 0.002643, -0.5411, -0.5909, -0.5984, -0.009764, -0.6508, -0.7592, -0.001691, -0.7249, -0.6888, -0.008381, -0.7024, -0.7117, -0.003956, -0.6715, -0.741, 0.132, -0.6795, -0.7217, 0.5949, -0.7063, -0.3837, 0.65, -0.7595, -0.02642, 0.689, -0.7247, -0.01082, 0.7051, -0.7091, 0.0006392, 0.725, -0.6883, 0.02278, 0.675, -0.6841, 0.2765, 0.01389, -0.9437, 0.3304, 0.03021, -0.9574, 0.2871, 0.06391, -0.9479, 0.312, -0.6313, 0.7756, 0.001708, -0.8084, -0.5872, 0.04202, -0.8541, -0.4863, -0.1846, -0.639, 0.6776, 0.3642, -0.5823, -0.5853, 0.5642, -0.5823, -0.5853, 0.5642, -0.5823, -0.5853, 0.5642, 0.7308, -0.0416, 0.6813, 0.759, 0.4652, -0.4556, 0.9364, -0.2112, -0.2801, 0.5168, 0.7968, 0.313, 0.03067, 0.9728, -0.2296, -0.003371, 0.9608, -0.2772, 0.7276, 0.6763, -0.115, 0.6871, 0.7264, 0.01659, 0.7146, 0.6994, -0.01336, 0.7272, 0.6864, 0.006812, 0.7539, 0.6559, -0.03664, 0.6571, 0.5069, -0.5579, 0.139, 0.6497, -0.7474, -0.009669, 0.7229, -0.6909, -0.01529, 0.7025, -0.7115, 0.003452, 0.6965, -0.7176, -0.01377, 0.7274, -0.686, -0.6326, 0.5895, -0.5024, -0.7976, 0.6031, 0.01073, -0.8217, 0.5699, -0.003022, -0.7598, 0.6493, -0.03442, -0.7058, 0.7077, 0.03228, -0.7567, 0.6533, -0.02426, 0.01587, 0.9515, -0.3072, -0.02528, 0.9698, -0.2424, 0.675, -0.6841, 0.2765, 0.7276, 0.6763, -0.115, 0.759, 0.4652, -0.4556, 0.7308, -0.0416, 0.6813, 0.725, -0.6883, 0.02278, 0.6871, 0.7264, 0.01659, 0.7276, 0.6763, -0.115, 0.675, -0.6841, 0.2765, 0.03067, 0.9728, -0.2296, -0.02528, 0.9698, -0.2424, -0.007323, 0.2549, -0.9669, 0.0156, 0.2592, -0.9657, 0.09918, 0.2299, -0.9682, -0.7934, 0.3548, -0.4946, -0.8541, -0.4863, -0.1846, 0.09024, -0.8476, -0.5229, 0.01587, 0.9515, -0.3072, -0.7567, 0.6533, -0.02426, -0.7934, 0.3548, -0.4946, 0.09918, 0.2299, -0.9682, -0.1155, 0.8936, 0.4338, -0.0185, 0.9988, -0.04529, -0.6313, 0.7756, 0.001708, -0.639, 0.6776, 0.3642, 0.06391, -0.9479, 0.312, 0.05666, -0.1456, 0.9877, -0.01402, -0.1141, 0.9934, -0.0151, -0.9214, 0.3883, -0.01429, 0.9155, 0.4021, 0.01029, 0.9067, 0.4217, 0.009302, 0.9022, 0.4312, -0.1155, 0.8936, 0.4338, -0.1904, -0.02147, 0.9815, -0.01402, -0.1141, 0.9934, 0.05666, -0.1456, 0.9877, 0.02799, -0.1833, 0.9827, 0.1402, -0.06156, 0.9882, 0.1029, 0.8955, 0.4331, -0.1904, -0.02147, 0.9815, -0.6863, -0.05984, 0.7248, -0.6789, -0.6456, 0.3498, -0.08085, -0.913, 0.3999, -0.0151, -0.9214, 0.3883, -0.01402, -0.1141, 0.9934, 0.7276, 0.6763, -0.115, -0.003371, 0.9608, -0.2772, -0.07611, 0.2326, -0.9696, 0.759, 0.4652, -0.4556, 0.759, 0.4652, -0.4556, -0.07611, 0.2326, -0.9696, -0.06894, -0.862, -0.5022, 0.9364, -0.2112, -0.2801, -0.003371, 0.9608, -0.2772, 0.03067, 0.9728, -0.2296, 0.0156, 0.2592, -0.9657, -0.07611, 0.2326, -0.9696, -0.02528, 0.9698, -0.2424, 0.01587, 0.9515, -0.3072, 0.09918, 0.2299, -0.9682, -0.007323, 0.2549, -0.9669, -0.1904, -0.02147, 0.9815, -0.1155, 0.8936, 0.4338, -0.639, 0.6776, 0.3642, -0.6863, -0.05984, 0.7248, 0.001599, 0.9997, -0.02421, 0.004585, 0.9995, -0.02988, 0.1167, 0.8743, 0.4712, 0.04536, 0.8831, 0.467, -0.005863, 0.9997, -0.02574, -0.1378, 0.8382, 0.5276, -0.2687, 0.8368, 0.477, -0.4858, 0.8172, 0.3101, -0.6146, 0.7747, 0.1486, -0.7058, 0.6891, -0.1641, -0.6105, 0.5702, -0.5496, -0.326, 0.52, -0.7895, -0.1514, 0.5278, -0.8358, -0.0642, 0.3671, -0.928, -0.03938, 0.5898, -0.8066, -0.09298, 0.7885, -0.6079, -0.038, 0.9974, -0.06159, 0.02813, 0.9972, -0.06892, 0.1602, 0.6336, -0.7569, 0.03907, 0.5393, -0.8412, 0.1579, 0.3914, -0.9066, 0.3289, 0.5145, -0.7919, 0.4819, 0.5622, -0.6721, 0.7157, 0.6216, -0.3182, 0.6071, 0.7739, 0.1802, 0.4554, 0.8302, 0.3214, 0.3133, 0.8799, 0.3573, 0.004585, 0.9995, -0.02988, 0.03907, 0.5393, -0.8412, 0.02943, -0.6548, -0.7552, -0.007601, -0.6335, -0.7737, -0.007706, 0.441, -0.8975, -0.009669, 0.7229, -0.6909, -0.003956, -0.6715, -0.741, -0.008381, -0.7024, -0.7117, -0.01529, 0.7025, -0.7115, 0.004585, 0.9995, -0.02988, 0.3133, 0.8799, 0.3573, 0.1167, 0.8743, 0.4712, -0.005863, 0.9997, -0.02574, 0.001599, 0.9997, -0.02421, -0.1297, 0.9054, 0.4043, -0.1378, 0.8382, 0.5276, -0.04424, -0.3644, 0.9302, 0.008108, -0.3862, 0.9224, 0.01101, -0.1608, 0.9869, -0.03336, -0.1138, 0.9929, 0.9701, -0.2427, 0.003596, 0.9775, -0.2095, 0.02557, 0.9775, -0.2095, 0.02557, 0.9714, -0.2374, 0.007155, 0.8136, -0.4483, 0.3704, 0.9701, -0.2427, 0.003596, 0.9714, -0.2374, 0.007155, 0.469, -0.537, 0.7011, -0.8052, -0.5916, -0.04049, -0.8596, -0.5104, 0.02306, -0.8458, -0.5335, 0.005561, -0.8052, -0.5916, -0.04049, 0.04778, -0.3665, 0.9292, 0.1038, -0.3568, 0.9284, 0.1023, -0.3499, 0.9312, 0.03995, -0.1819, 0.9825, 0.008108, -0.3862, 0.9224, 0.04778, -0.3665, 0.9292, 0.03995, -0.1819, 0.9825, 0.01101, -0.1608, 0.9869, -0.1844, 0.0439, 0.9819, -0.04424, -0.3644, 0.9302, -0.03336, -0.1138, 0.9929, -0.1807, 0.03872, 0.9828, -0.6086, -0.04123, 0.7924, -0.1844, 0.0439, 0.9819, -0.1807, 0.03872, 0.9828, -0.8529, -0.2973, 0.4292, 0.1038, -0.3568, 0.9284, 0.8136, -0.4483, 0.3704, 0.469, -0.537, 0.7011, 0.1023, -0.3499, 0.9312, -0.8596, -0.5104, 0.02306, -0.6086, -0.04123, 0.7924, -0.8529, -0.2973, 0.4292, -0.8458, -0.5335, 0.005561, 0.008108, -0.3862, 0.9224, -0.04424, -0.3644, 0.9302, -0.05982, -0.6027, 0.7957, 0.06476, -0.5348, 0.8425, 0.04778, -0.3665, 0.9292, 0.2589, -0.4609, 0.8488, 0.2993, -0.4541, 0.8392, 0.4338, -0.4243, 0.7949, 0.4338, -0.4243, 0.7949, 0.04778, -0.3665, 0.9292, 0.06476, -0.5348, 0.8425, 0.2993, -0.4541, 0.8392, 0.2589, -0.4609, 0.8488, -0.3438, -0.4841, 0.8046, -0.2801, -0.524, 0.8044, -0.4987, -0.3688, 0.7844, -0.4987, -0.3688, 0.7844, -0.05982, -0.6027, 0.7957, -0.04424, -0.3644, 0.9302, -0.2801, -0.524, 0.8044, -0.3438, -0.4841, 0.8046, 0.3133, 0.8799, 0.3573, 0.4554, 0.8302, 0.3214, 0.5735, 0.6501, 0.4985, 0.4041, 0.7207, 0.5633, 0.0733, 0.1975, -0.9776, -0.002767, 0.1947, -0.9808, 0.008027, -0.06483, -0.9979, 0.1248, -0.07347, -0.9895, -0.1378, 0.8382, 0.5276, -0.1297, 0.9054, 0.4043, -0.2425, 0.6895, 0.6825, -0.1934, 0.7312, 0.6542, 0.4819, 0.5622, -0.6721, 0.3289, 0.5145, -0.7919, 0.327, -0.02039, -0.9448, 0.5703, 0.03747, -0.8206, -0.326, 0.52, -0.7895, -0.6105, 0.5702, -0.5496, -0.6694, 0.09996, -0.7361, -0.3376, -0.01807, -0.9411, 0.7157, 0.6216, -0.3182, 0.4819, 0.5622, -0.6721, 0.5703, 0.03747, -0.8206, 0.8256, 0.2175, -0.5207, -0.1514, 0.5278, -0.8358, -0.326, 0.52, -0.7895, -0.3376, -0.01807, -0.9411, -0.1427, -0.02485, -0.9895, -0.6146, 0.7747, 0.1486, -0.4858, 0.8172, 0.3101, -0.5967, 0.6634, 0.4515, -0.7981, 0.5709, 0.1924, -0.002767, 0.1947, -0.9808, -0.0642, 0.3671, -0.928, -0.06488, -0.03972, -0.9971, 0.008027, -0.06483, -0.9979, -0.2687, 0.8368, 0.477, -0.1378, 0.8382, 0.5276, -0.1934, 0.7312, 0.6542, -0.3512, 0.7289, 0.5877, 0.6071, 0.7739, 0.1802, 0.7157, 0.6216, -0.3182, 0.8256, 0.2175, -0.5207, 0.8102, 0.5433, 0.2201, -0.0642, 0.3671, -0.928, -0.1514, 0.5278, -0.8358, -0.1427, -0.02485, -0.9895, -0.06488, -0.03972, -0.9971, -0.7058, 0.6891, -0.1641, -0.6146, 0.7747, 0.1486, -0.7981, 0.5709, 0.1924, -0.896, 0.3606, -0.2593, 0.1167, 0.8743, 0.4712, 0.3133, 0.8799, 0.3573, 0.4041, 0.7207, 0.5633, 0.187, 0.7476, 0.6372, -0.4858, 0.8172, 0.3101, -0.2687, 0.8368, 0.477, -0.3512, 0.7289, 0.5877, -0.5967, 0.6634, 0.4515, 0.4554, 0.8302, 0.3214, 0.6071, 0.7739, 0.1802, 0.8102, 0.5433, 0.2201, 0.5735, 0.6501, 0.4985, 0.1579, 0.3914, -0.9066, 0.0733, 0.1975, -0.9776, 0.1248, -0.07347, -0.9895, 0.1951, -0.06325, -0.9787, 0.3289, 0.5145, -0.7919, 0.1579, 0.3914, -0.9066, 0.1951, -0.06325, -0.9787, 0.327, -0.02039, -0.9448, -0.6105, 0.5702, -0.5496, -0.7058, 0.6891, -0.1641, -0.896, 0.3606, -0.2593, -0.6694, 0.09996, -0.7361, 0.8256, 0.2175, -0.5207, 0.7985, 0.5362, -0.2736, 0.6039, 0.227, -0.764, 0.5703, 0.03743, -0.8206, -0.1427, -0.02485, -0.9895, -0.1847, 0.1997, -0.9623, -0.4073, 0.1817, -0.895, -0.3376, -0.01809, -0.9411, -0.5967, 0.6634, 0.4515, -0.3994, 0.8797, 0.2582, -0.2967, 0.9109, 0.2867, -0.3512, 0.7289, 0.5877, -0.7981, 0.5709, 0.1924, -0.5717, 0.8073, 0.1463, -0.3994, 0.8797, 0.2582, -0.5967, 0.6634, 0.4515, 0.008032, -0.06484, -0.9979, 0.01776, 0.1373, -0.9904, -0.07633, 0.1972, -0.9774, -0.06488, -0.03969, -0.9971, 0.8102, 0.5433, 0.2201, 0.6334, 0.7518, 0.1833, 0.7985, 0.5362, -0.2736, 0.8256, 0.2175, -0.5207, -0.06488, -0.03969, -0.9971, -0.07633, 0.1972, -0.9774, -0.1847, 0.1997, -0.9623, -0.1427, -0.02485, -0.9895, -0.896, 0.3606, -0.2593, -0.7565, 0.6351, -0.156, -0.5717, 0.8073, 0.1463, -0.7981, 0.5709, 0.1924, 0.1869, 0.7476, 0.6372, 0.1547, 0.9422, 0.2972, 0.267, 0.922, 0.2804, 0.4041, 0.7207, 0.5632, 0.5735, 0.6501, 0.4985, 0.4043, 0.8706, 0.2805, 0.6334, 0.7518, 0.1833, 0.8102, 0.5433, 0.2201, -0.3512, 0.7289, 0.5877, -0.2967, 0.9109, 0.2867, -0.1918, 0.9413, 0.2779, -0.1933, 0.7312, 0.6542, 0.1009, 0.6743, 0.7315, 0.1161, 0.9558, 0.2702, 0.1547, 0.9422, 0.2972, 0.1869, 0.7476, 0.6372, 0.1951, -0.06327, -0.9787, 0.1863, 0.1322, -0.9736, 0.1404, 0.1157, -0.9833, 0.1248, -0.07348, -0.9895, 0.327, -0.02037, -0.9448, 0.3911, 0.1992, -0.8986, 0.1863, 0.1322, -0.9736, 0.1951, -0.06327, -0.9787, -0.6694, 0.09999, -0.7361, -0.7246, 0.3806, -0.5746, -0.7565, 0.6351, -0.156, -0.896, 0.3606, -0.2593, 0.4041, 0.7207, 0.5632, 0.267, 0.922, 0.2804, 0.4043, 0.8706, 0.2805, 0.5735, 0.6501, 0.4985, -0.3376, -0.01809, -0.9411, -0.4073, 0.1817, -0.895, -0.7246, 0.3806, -0.5746, -0.6694, 0.09999, -0.7361, -0.1933, 0.7312, 0.6542, -0.1918, 0.9413, 0.2779, -0.1442, 0.9558, 0.2561, -0.2426, 0.6895, 0.6824, 0.1248, -0.07348, -0.9895, 0.1404, 0.1157, -0.9833, 0.01776, 0.1373, -0.9904, 0.008032, -0.06484, -0.9979, 0.5703, 0.03743, -0.8206, 0.6039, 0.227, -0.764, 0.3911, 0.1992, -0.8986, 0.327, -0.02037, -0.9448, 0.04536, 0.8831, 0.467, 0.1167, 0.8743, 0.4712, 0.187, 0.7476, 0.6372, 0.1009, 0.6743, 0.7315, -0.4907, -0.3793, -0.7844, -0.5188, -0.3761, -0.7677, -0.6637, -0.3611, -0.6551, -0.6627, -0.3595, -0.6569, -0.1311, 0.2575, 0.9573, -0.1223, 0.2584, 0.9583, 0.0007971, 0.2648, 0.9643, 0.0005583, 0.2648, 0.9643, 0.1674, -0.3908, -0.9051, 0.168, -0.3908, -0.905, 0.275, -0.3848, -0.8811, 0.275, -0.3848, -0.8811, -0.5906, 0.1481, 0.7933, -0.5592, 0.1591, 0.8136, -0.324, 0.2242, 0.9191, -0.3606, 0.2157, 0.9074, 0.3604, 0.2157, 0.9075, 0.3229, 0.2244, 0.9194, 0.6883, 0.1013, 0.7183, 0.7678, 0.06075, 0.6379, -0.9395, -0.07144, 0.3349, -0.8687, -0.002891, 0.4954, -0.5592, 0.1591, 0.8136, -0.5906, 0.1481, 0.7933, 0.1308, 0.2577, 0.9573, 0.1219, 0.2586, 0.9582, 0.3229, 0.2244, 0.9194, 0.3604, 0.2157, 0.9075, 0.8907, -0.2974, -0.3438, 0.9211, -0.2784, -0.2721, 0.7247, -0.3474, -0.5951, 0.7084, -0.3494, -0.6133, 0.0005583, 0.2648, 0.9643, 0.0007971, 0.2648, 0.9643, 0.05889, 0.2644, 0.9626, 0.05881, 0.2644, 0.9626, 0.3536, -0.3943, -0.8482, 0.3807, -0.3926, -0.8372, 0.168, -0.3908, -0.905, 0.1674, -0.3908, -0.9051, -0.8628, -0.3149, -0.3955, -0.9114, -0.2876, -0.2945, -0.8687, -0.002891, 0.4954, -0.9395, -0.07144, 0.3349, 0.05881, 0.2644, 0.9626, 0.05889, 0.2644, 0.9626, 0.1219, 0.2586, 0.9582, 0.1308, 0.2577, 0.9573, 0.9798, -0.1493, 0.1328, 0.9654, -0.1106, 0.236, 0.9211, -0.2784, -0.2721, 0.8907, -0.2974, -0.3438, -0.2064, -0.3939, -0.8957, -0.2078, -0.3939, -0.8954, -0.5188, -0.3761, -0.7677, -0.4907, -0.3793, -0.7844, 0.7084, -0.3494, -0.6133, 0.7247, -0.3474, -0.5951, 0.3807, -0.3926, -0.8372, 0.3536, -0.3943, -0.8482, -0.6627, -0.3595, -0.6569, -0.6637, -0.3611, -0.6551, -0.9114, -0.2876, -0.2945, -0.8628, -0.3149, -0.3955, -0.1949, 0.2504, 0.9483, -0.1948, 0.2504, 0.9483, -0.1223, 0.2584, 0.9583, -0.1311, 0.2575, 0.9573, -0.3606, 0.2157, 0.9074, -0.324, 0.2242, 0.9191, -0.1948, 0.2504, 0.9483, -0.1949, 0.2504, 0.9483, 0.7678, 0.06075, 0.6379, 0.6883, 0.1013, 0.7183, 0.9654, -0.1106, 0.236, 0.9798, -0.1493, 0.1328, -0.07646, -0.3915, -0.917, -0.07646, -0.3915, -0.917, -0.2078, -0.3939, -0.8954, -0.2064, -0.3939, -0.8957, -0.7543, -0.3998, 0.5209, -0.5598, -0.23, 0.7961, -0.6039, -0.227, 0.764, -0.7985, -0.5362, 0.2736, 0.1553, -0.2085, 0.9656, 0.3381, -0.1841, 0.923, 0.4073, -0.1817, 0.895, 0.1847, -0.1997, 0.9623, 0.3999, -0.8795, -0.2581, 0.278, -0.9147, -0.2933, 0.2967, -0.9109, -0.2867, 0.3994, -0.8797, -0.2582, 0.6136, -0.7829, -0.103, 0.3999, -0.8795, -0.2581, 0.3994, -0.8797, -0.2582, 0.5717, -0.8073, -0.1463, -0.01638, -0.1381, 0.9903, 0.06751, -0.1906, 0.9793, 0.07633, -0.1972, 0.9774, -0.01776, -0.1373, 0.9904, -0.6691, -0.7295, -0.1415, -0.7543, -0.3998, 0.5209, -0.7985, -0.5362, 0.2736, -0.6334, -0.7518, -0.1833, 0.06751, -0.1906, 0.9793, 0.1553, -0.2085, 0.9656, 0.1847, -0.1997, 0.9623, 0.07633, -0.1972, 0.9774, 0.7788, -0.5688, 0.2645, 0.6136, -0.7829, -0.103, 0.5717, -0.8073, -0.1463, 0.7565, -0.6351, 0.156, -0.1352, -0.9494, -0.2836, -0.2387, -0.9262, -0.2918, -0.267, -0.922, -0.2804, -0.1547, -0.9422, -0.2972, -0.4194, -0.8615, -0.2864, -0.6691, -0.7295, -0.1415, -0.6334, -0.7518, -0.1833, -0.4043, -0.8706, -0.2805, 0.278, -0.9147, -0.2933, 0.1841, -0.9438, -0.2744, 0.1918, -0.9413, -0.2779, 0.2967, -0.9109, -0.2867, -0.1161, -0.9558, -0.2702, -0.1352, -0.9494, -0.2836, -0.1547, -0.9422, -0.2972, -0.1161, -0.9558, -0.2702, -0.1883, -0.1294, 0.9736, -0.1231, -0.1141, 0.9858, -0.1404, -0.1157, 0.9833, -0.1863, -0.1322, 0.9736, -0.3169, -0.1794, 0.9313, -0.1883, -0.1294, 0.9736, -0.1863, -0.1322, 0.9736, -0.3911, -0.1992, 0.8986, 0.628, -0.2833, 0.7248, 0.7788, -0.5688, 0.2645, 0.7565, -0.6351, 0.156, 0.7246, -0.3806, 0.5746, -0.2387, -0.9262, -0.2918, -0.4194, -0.8615, -0.2864, -0.4043, -0.8706, -0.2805, -0.267, -0.922, -0.2804, 0.3381, -0.1841, 0.923, 0.628, -0.2833, 0.7248, 0.7246, -0.3806, 0.5746, 0.4073, -0.1817, 0.895, 0.1841, -0.9438, -0.2744, 0.1442, -0.9558, -0.2561, 0.1442, -0.9558, -0.2561, 0.1918, -0.9413, -0.2779, -0.1231, -0.1141, 0.9858, -0.01638, -0.1381, 0.9903, -0.01776, -0.1373, 0.9904, -0.1404, -0.1157, 0.9833, -0.5598, -0.23, 0.7961, -0.3169, -0.1794, 0.9313, -0.3911, -0.1992, 0.8986, -0.6039, -0.227, 0.764, 0.0, 0.9048, -0.4259, 0.0, 0.9048, -0.4259, 0.0, 0.9048, -0.4259, 0.5823, -0.5853, 0.5642, 0.5823, -0.5853, 0.5642, 0.5823, -0.5853, 0.5642, 0.7608, 0.5887, 0.2733, 0.7608, 0.5887, 0.2733, 0.7608, 0.5887, 0.2733, 0.0, 0.2046, 0.9788, 0.0, 0.2046, 0.9788, 0.0, 0.2046, 0.9788, -0.7608, 0.5572, 0.3327, -0.7608, 0.5572, 0.3327, -0.7608, 0.5572, 0.3327, 0.0, 0.9995, 0.03131, 0.0, 0.9995, 0.03131, 0.0, 0.9995, 0.03131, 0.0, 0.9995, 0.03131, -0.5823, -0.5239, 0.6217, -0.5823, -0.5239, 0.6217, -0.5823, -0.5239, 0.6217, -0.5823, -0.6079, -0.5398, -0.5823, -0.6079, -0.5398, -0.5823, -0.6079, -0.5398, 0.0, -0.9995, -0.03131, 0.0, -0.9995, -0.03131, 0.0, -0.9995, -0.03131, 0.0, -0.9995, -0.03131, 0.5823, -0.5489, -0.5997, 0.5823, -0.5489, -0.5997, 0.5823, -0.5489, -0.5997, 0.0, 0.8559, -0.5172, 0.0, 0.8559, -0.5172, 0.0, 0.8559, -0.5172, 0.5823, -0.5239, 0.6217, 0.5823, -0.5239, 0.6217, 0.5823, -0.5239, 0.6217, 0.7608, 0.5885, 0.2737, 0.7608, 0.5885, 0.2737, 0.7608, 0.5885, 0.2737, 0.0, 0.3047, 0.9524, 0.0, 0.3047, 0.9524, 0.0, 0.3047, 0.9524, -0.7608, 0.5887, 0.2733, -0.7608, 0.5887, 0.2733, -0.7608, 0.5887, 0.2733, 1.112e-07, 0.9974, -0.07218, 1.112e-07, 0.9974, -0.07218, 1.112e-07, 0.9974, -0.07218, 1.112e-07, 0.9974, -0.07218, -0.5823, -0.5243, 0.6214, -0.5823, -0.5243, 0.6214, -0.5823, -0.5243, 0.6214, -0.5823, -0.6076, -0.5402, -0.5823, -0.6076, -0.5402, -0.5823, -0.6076, -0.5402, 0.0, -0.9974, 0.07218, 0.0, -0.9974, 0.07218, 0.0, -0.9974, 0.07218, 0.0, -0.9974, 0.07218, 0.5823, -0.6079, -0.5398, 0.5823, -0.6079, -0.5398, 0.5823, -0.6079, -0.5398, 0.0, 0.8562, -0.5167, 0.0, 0.8562, -0.5167, 0.0, 0.8562, -0.5167, 0.5823, -0.5243, 0.6214, 0.5823, -0.5243, 0.6214, 0.5823, -0.5243, 0.6214, 0.7608, 0.5674, 0.3151, 0.7608, 0.5674, 0.3151, 0.7608, 0.5674, 0.3151, 0.0, 0.3041, 0.9526, 0.0, 0.3041, 0.9526, 0.0, 0.3041, 0.9526, -0.7608, 0.5885, 0.2737, -0.7608, 0.5885, 0.2737, -0.7608, 0.5885, 0.2737, 0.0, 0.9974, -0.07158, 0.0, 0.9974, -0.07158, 0.0, 0.9974, -0.07158, 0.0, 0.9974, -0.07158, -0.5823, -0.5674, 0.5823, -0.5823, -0.5674, 0.5823, -0.5823, -0.5674, 0.5823, -0.5823, -0.5674, -0.5823, -0.5823, -0.5674, -0.5823, -0.5823, -0.5674, -0.5823, 0.0, -0.9974, 0.07158, 0.0, -0.9974, 0.07158, 0.0, -0.9974, 0.07158, 0.0, -0.9974, 0.07158, 0.5823, -0.6076, -0.5402, 0.5823, -0.6076, -0.5402, 0.5823, -0.6076, -0.5402, 0.0, 0.891, -0.4541, 0.0, 0.891, -0.4541, 0.0, 0.891, -0.4541, 0.5823, -0.5674, 0.5823, 0.5823, -0.5674, 0.5823, 0.5823, -0.5674, 0.5823, 0.02799, -0.1833, 0.9827, 0.05666, -0.1456, 0.9877, 0.06391, -0.9479, 0.312, 0.03021, -0.9574, 0.2871, 0.01389, -0.9437, 0.3304, 0.1402, -0.06156, 0.9882, 0.0, 0.2352, 0.972, 0.0, 0.2352, 0.972, 0.0, 0.2352, 0.972, -0.7608, 0.5674, 0.3151, -0.7608, 0.5674, 0.3151, -0.7608, 0.5674, 0.3151, 0.0, 1.0, 6.67e-07, 0.0, 1.0, 6.67e-07, 0.0, 1.0, 6.67e-07, 0.0, 1.0, 6.67e-07, 0.0, -1.0, -3.795e-07, 0.0, -1.0, -3.795e-07, 0.0, -1.0, -3.795e-07, 0.0, -1.0, -3.795e-07, 0.5823, -0.5674, -0.5823, 0.5823, -0.5674, -0.5823, 0.5823, -0.5674, -0.5823])] * 3)])

# ---- objects
ob_chemise_cube = bpy.data.objects.new('chemise_Cube', me_chemise_cube)

# ---- transforms, parenting, visibility, modifiers, constraints
ob_chemise_cube.location = (0.0, 0.0, 0.0)
ob_chemise_cube.rotation_euler = (1.571, -0.0, 0.0)

# ---- collection membership
col_collection.objects.link(ob_chemise_cube)

# ---- scene / render settings (as saved in the file)
scene.frame_start = 1; scene.frame_end = 250; scene.frame_set(1)
scene.render.engine = 'BLENDER_EEVEE_NEXT'
scene.cycles.sampling_pattern = 'TABULATED_SOBOL'
scene.cycles.use_light_tree = False
scene.view_settings.view_transform = 'Filmic'
bpy.context.view_layer.update()

# ---- added for rendering (the .blend has no active camera and no usable light): camera, sun
cam_auto = bpy.data.cameras.new('AutoCamera')
cam_auto.lens = 50.0
cam_auto.sensor_width = 36.0
cam_auto.clip_end = 1000.0
ob_auto_camera = bpy.data.objects.new('AutoCamera', cam_auto)
scene.collection.objects.link(ob_auto_camera)
ob_auto_camera.location = (41.7762, -50.3337, 35.2689)
ob_auto_camera.rotation_euler = (1.09748, -7.21219e-08, 0.694738)
scene.camera = ob_auto_camera
light_auto_sun = bpy.data.lights.new('AutoSun', 'SUN')
light_auto_sun.energy = 3.0
light_auto_sun.angle = 0.0523599
ob_auto_sun = bpy.data.objects.new('AutoSun', light_auto_sun)
scene.collection.objects.link(ob_auto_sun)
ob_auto_sun.rotation_euler = (0.872665, 0.174533, 0.523599)
bpy.context.view_layer.update()
